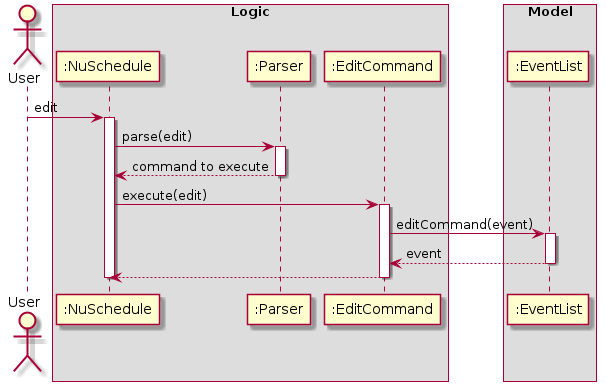

The diagram above was rendered by PlantUML. Its source (embedded in the PNG):
@startuml


actor User

box Logic
participant ":NuSchedule" as NuSchedule
participant ":Parser" as Parser
participant ":EditCommand" as EditCommand
end box

box Model
participant ":EventList" as EventList
end box

User -> NuSchedule : edit
activate NuSchedule

NuSchedule -> Parser : parse(edit)
activate  Parser

Parser --> NuSchedule : command to execute
deactivate Parser

NuSchedule -> EditCommand : execute(edit)
activate EditCommand

EditCommand -> EventList : editCommand(event)
activate EventList

EventList --> EditCommand : event
deactivate EventList

EditCommand --> NuSchedule
deactivate EditCommand

deactivate NuSchedule
@enduml